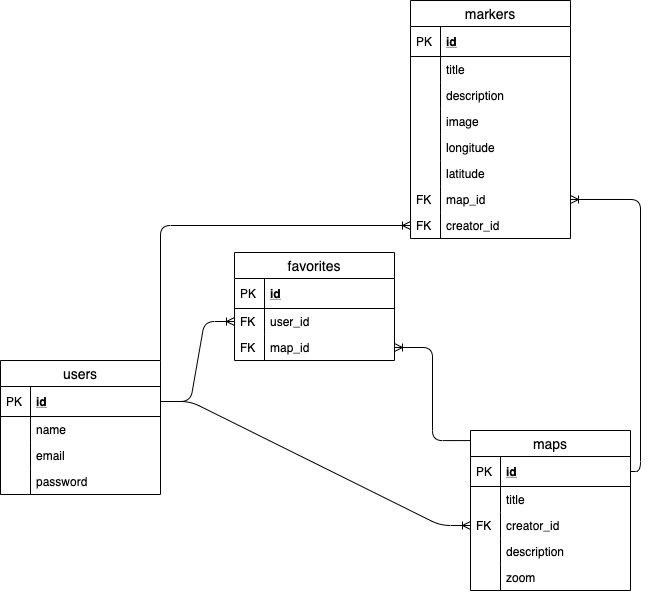

The diagram above was exported from draw.io. Its source (the exported page's mxGraphModel, read from the mxfile embedded in the PNG):
<mxGraphModel dx="1057" dy="1791" grid="1" gridSize="10" guides="1" tooltips="1" connect="1" arrows="1" fold="1" page="1" pageScale="1" pageWidth="827" pageHeight="1169" math="0" shadow="0">
  <root>
    <mxCell id="WIyWlLk6GJQsqaUBKTNV-0" />
    <mxCell id="WIyWlLk6GJQsqaUBKTNV-1" parent="WIyWlLk6GJQsqaUBKTNV-0" />
    <mxCell id="t-X7eIPyl2ZSLsVjJf6Q-107" value="" style="edgeStyle=entityRelationEdgeStyle;fontSize=12;html=1;endArrow=ERoneToMany;exitX=1;exitY=0.5;exitDx=0;exitDy=0;" edge="1" parent="WIyWlLk6GJQsqaUBKTNV-1" source="t-X7eIPyl2ZSLsVjJf6Q-19" target="t-X7eIPyl2ZSLsVjJf6Q-43">
      <mxGeometry width="100" height="100" relative="1" as="geometry">
        <mxPoint x="120" y="127" as="sourcePoint" />
        <mxPoint x="370" y="109" as="targetPoint" />
      </mxGeometry>
    </mxCell>
    <mxCell id="t-X7eIPyl2ZSLsVjJf6Q-108" value="" style="edgeStyle=entityRelationEdgeStyle;fontSize=12;html=1;endArrow=ERoneToMany;entryX=0;entryY=0.5;entryDx=0;entryDy=0;exitX=1;exitY=0.5;exitDx=0;exitDy=0;" edge="1" parent="WIyWlLk6GJQsqaUBKTNV-1" source="t-X7eIPyl2ZSLsVjJf6Q-19" target="t-X7eIPyl2ZSLsVjJf6Q-56">
      <mxGeometry width="100" height="100" relative="1" as="geometry">
        <mxPoint x="114" y="117" as="sourcePoint" />
        <mxPoint x="370" y="60" as="targetPoint" />
      </mxGeometry>
    </mxCell>
    <mxCell id="t-X7eIPyl2ZSLsVjJf6Q-110" value="" style="edgeStyle=orthogonalEdgeStyle;fontSize=12;html=1;endArrow=ERoneToMany;exitX=1;exitY=0.5;exitDx=0;exitDy=0;entryX=0;entryY=0.5;entryDx=0;entryDy=0;" edge="1" parent="WIyWlLk6GJQsqaUBKTNV-1" source="t-X7eIPyl2ZSLsVjJf6Q-19" target="t-X7eIPyl2ZSLsVjJf6Q-121">
      <mxGeometry width="100" height="100" relative="1" as="geometry">
        <mxPoint x="124" y="127" as="sourcePoint" />
        <mxPoint x="310" y="-110" as="targetPoint" />
        <Array as="points">
          <mxPoint x="180" y="-55" />
        </Array>
      </mxGeometry>
    </mxCell>
    <mxCell id="t-X7eIPyl2ZSLsVjJf6Q-112" value="" style="edgeStyle=orthogonalEdgeStyle;fontSize=12;html=1;endArrow=ERoneToMany;exitX=0;exitY=0.063;exitDx=0;exitDy=0;exitPerimeter=0;entryX=1;entryY=0.5;entryDx=0;entryDy=0;" edge="1" parent="WIyWlLk6GJQsqaUBKTNV-1" source="t-X7eIPyl2ZSLsVjJf6Q-51" target="t-X7eIPyl2ZSLsVjJf6Q-45">
      <mxGeometry width="100" height="100" relative="1" as="geometry">
        <mxPoint x="130" y="137" as="sourcePoint" />
        <mxPoint x="280" y="260" as="targetPoint" />
      </mxGeometry>
    </mxCell>
    <mxCell id="t-X7eIPyl2ZSLsVjJf6Q-120" value="" style="edgeStyle=orthogonalEdgeStyle;fontSize=12;html=1;endArrow=ERoneToMany;exitX=1;exitY=0.5;exitDx=0;exitDy=0;entryX=1;entryY=0.5;entryDx=0;entryDy=0;" edge="1" parent="WIyWlLk6GJQsqaUBKTNV-1" source="t-X7eIPyl2ZSLsVjJf6Q-52" target="t-X7eIPyl2ZSLsVjJf6Q-118">
      <mxGeometry width="100" height="100" relative="1" as="geometry">
        <mxPoint x="690" y="29" as="sourcePoint" />
        <mxPoint x="740" y="-190" as="targetPoint" />
      </mxGeometry>
    </mxCell>
    <mxCell id="t-X7eIPyl2ZSLsVjJf6Q-18" value="users" style="swimlane;fontStyle=0;childLayout=stackLayout;horizontal=1;startSize=26;horizontalStack=0;resizeParent=1;resizeParentMax=0;resizeLast=0;collapsible=1;marginBottom=0;align=center;fontSize=14;" vertex="1" parent="WIyWlLk6GJQsqaUBKTNV-1">
      <mxGeometry x="20" y="80" width="160" height="134" as="geometry" />
    </mxCell>
    <mxCell id="t-X7eIPyl2ZSLsVjJf6Q-19" value="id" style="shape=partialRectangle;top=0;left=0;right=0;bottom=1;align=left;verticalAlign=middle;fillColor=none;spacingLeft=34;spacingRight=4;overflow=hidden;rotatable=0;points=[[0,0.5],[1,0.5]];portConstraint=eastwest;dropTarget=0;fontStyle=5;fontSize=12;" vertex="1" parent="t-X7eIPyl2ZSLsVjJf6Q-18">
      <mxGeometry y="26" width="160" height="30" as="geometry" />
    </mxCell>
    <mxCell id="t-X7eIPyl2ZSLsVjJf6Q-20" value="PK" style="shape=partialRectangle;top=0;left=0;bottom=0;fillColor=none;align=left;verticalAlign=middle;spacingLeft=4;spacingRight=4;overflow=hidden;rotatable=0;points=[];portConstraint=eastwest;part=1;fontSize=12;" vertex="1" connectable="0" parent="t-X7eIPyl2ZSLsVjJf6Q-19">
      <mxGeometry width="30" height="30" as="geometry" />
    </mxCell>
    <mxCell id="t-X7eIPyl2ZSLsVjJf6Q-21" value="name" style="shape=partialRectangle;top=0;left=0;right=0;bottom=0;align=left;verticalAlign=top;fillColor=none;spacingLeft=34;spacingRight=4;overflow=hidden;rotatable=0;points=[[0,0.5],[1,0.5]];portConstraint=eastwest;dropTarget=0;fontSize=12;" vertex="1" parent="t-X7eIPyl2ZSLsVjJf6Q-18">
      <mxGeometry y="56" width="160" height="26" as="geometry" />
    </mxCell>
    <mxCell id="t-X7eIPyl2ZSLsVjJf6Q-22" value="" style="shape=partialRectangle;top=0;left=0;bottom=0;fillColor=none;align=left;verticalAlign=top;spacingLeft=4;spacingRight=4;overflow=hidden;rotatable=0;points=[];portConstraint=eastwest;part=1;fontSize=12;" vertex="1" connectable="0" parent="t-X7eIPyl2ZSLsVjJf6Q-21">
      <mxGeometry width="30" height="26" as="geometry" />
    </mxCell>
    <mxCell id="t-X7eIPyl2ZSLsVjJf6Q-23" value="email" style="shape=partialRectangle;top=0;left=0;right=0;bottom=0;align=left;verticalAlign=top;fillColor=none;spacingLeft=34;spacingRight=4;overflow=hidden;rotatable=0;points=[[0,0.5],[1,0.5]];portConstraint=eastwest;dropTarget=0;fontSize=12;" vertex="1" parent="t-X7eIPyl2ZSLsVjJf6Q-18">
      <mxGeometry y="82" width="160" height="26" as="geometry" />
    </mxCell>
    <mxCell id="t-X7eIPyl2ZSLsVjJf6Q-24" value="" style="shape=partialRectangle;top=0;left=0;bottom=0;fillColor=none;align=left;verticalAlign=top;spacingLeft=4;spacingRight=4;overflow=hidden;rotatable=0;points=[];portConstraint=eastwest;part=1;fontSize=12;" vertex="1" connectable="0" parent="t-X7eIPyl2ZSLsVjJf6Q-23">
      <mxGeometry width="30" height="26" as="geometry" />
    </mxCell>
    <mxCell id="t-X7eIPyl2ZSLsVjJf6Q-25" value="password" style="shape=partialRectangle;top=0;left=0;right=0;bottom=0;align=left;verticalAlign=top;fillColor=none;spacingLeft=34;spacingRight=4;overflow=hidden;rotatable=0;points=[[0,0.5],[1,0.5]];portConstraint=eastwest;dropTarget=0;fontSize=12;" vertex="1" parent="t-X7eIPyl2ZSLsVjJf6Q-18">
      <mxGeometry y="108" width="160" height="26" as="geometry" />
    </mxCell>
    <mxCell id="t-X7eIPyl2ZSLsVjJf6Q-26" value="" style="shape=partialRectangle;top=0;left=0;bottom=0;fillColor=none;align=left;verticalAlign=top;spacingLeft=4;spacingRight=4;overflow=hidden;rotatable=0;points=[];portConstraint=eastwest;part=1;fontSize=12;" vertex="1" connectable="0" parent="t-X7eIPyl2ZSLsVjJf6Q-25">
      <mxGeometry width="30" height="26" as="geometry" />
    </mxCell>
    <mxCell id="t-X7eIPyl2ZSLsVjJf6Q-51" value="maps" style="swimlane;fontStyle=0;childLayout=stackLayout;horizontal=1;startSize=26;horizontalStack=0;resizeParent=1;resizeParentMax=0;resizeLast=0;collapsible=1;marginBottom=0;align=center;fontSize=14;" vertex="1" parent="WIyWlLk6GJQsqaUBKTNV-1">
      <mxGeometry x="490" y="150" width="160" height="160" as="geometry" />
    </mxCell>
    <mxCell id="t-X7eIPyl2ZSLsVjJf6Q-52" value="id" style="shape=partialRectangle;top=0;left=0;right=0;bottom=1;align=left;verticalAlign=middle;fillColor=none;spacingLeft=34;spacingRight=4;overflow=hidden;rotatable=0;points=[[0,0.5],[1,0.5]];portConstraint=eastwest;dropTarget=0;fontStyle=5;fontSize=12;" vertex="1" parent="t-X7eIPyl2ZSLsVjJf6Q-51">
      <mxGeometry y="26" width="160" height="30" as="geometry" />
    </mxCell>
    <mxCell id="t-X7eIPyl2ZSLsVjJf6Q-53" value="PK" style="shape=partialRectangle;top=0;left=0;bottom=0;fillColor=none;align=left;verticalAlign=middle;spacingLeft=4;spacingRight=4;overflow=hidden;rotatable=0;points=[];portConstraint=eastwest;part=1;fontSize=12;" vertex="1" connectable="0" parent="t-X7eIPyl2ZSLsVjJf6Q-52">
      <mxGeometry width="30" height="30" as="geometry" />
    </mxCell>
    <mxCell id="t-X7eIPyl2ZSLsVjJf6Q-54" value="title&#10;" style="shape=partialRectangle;top=0;left=0;right=0;bottom=0;align=left;verticalAlign=top;fillColor=none;spacingLeft=34;spacingRight=4;overflow=hidden;rotatable=0;points=[[0,0.5],[1,0.5]];portConstraint=eastwest;dropTarget=0;fontSize=12;" vertex="1" parent="t-X7eIPyl2ZSLsVjJf6Q-51">
      <mxGeometry y="56" width="160" height="26" as="geometry" />
    </mxCell>
    <mxCell id="t-X7eIPyl2ZSLsVjJf6Q-55" value="" style="shape=partialRectangle;top=0;left=0;bottom=0;fillColor=none;align=left;verticalAlign=top;spacingLeft=4;spacingRight=4;overflow=hidden;rotatable=0;points=[];portConstraint=eastwest;part=1;fontSize=12;" vertex="1" connectable="0" parent="t-X7eIPyl2ZSLsVjJf6Q-54">
      <mxGeometry width="30" height="26" as="geometry" />
    </mxCell>
    <mxCell id="t-X7eIPyl2ZSLsVjJf6Q-56" value="creator_id" style="shape=partialRectangle;top=0;left=0;right=0;bottom=0;align=left;verticalAlign=top;fillColor=none;spacingLeft=34;spacingRight=4;overflow=hidden;rotatable=0;points=[[0,0.5],[1,0.5]];portConstraint=eastwest;dropTarget=0;fontSize=12;" vertex="1" parent="t-X7eIPyl2ZSLsVjJf6Q-51">
      <mxGeometry y="82" width="160" height="26" as="geometry" />
    </mxCell>
    <mxCell id="t-X7eIPyl2ZSLsVjJf6Q-57" value="FK" style="shape=partialRectangle;top=0;left=0;bottom=0;fillColor=none;align=left;verticalAlign=top;spacingLeft=4;spacingRight=4;overflow=hidden;rotatable=0;points=[];portConstraint=eastwest;part=1;fontSize=12;" vertex="1" connectable="0" parent="t-X7eIPyl2ZSLsVjJf6Q-56">
      <mxGeometry width="30" height="26" as="geometry" />
    </mxCell>
    <mxCell id="t-X7eIPyl2ZSLsVjJf6Q-99" value="description" style="shape=partialRectangle;top=0;left=0;right=0;bottom=0;align=left;verticalAlign=top;fillColor=none;spacingLeft=34;spacingRight=4;overflow=hidden;rotatable=0;points=[[0,0.5],[1,0.5]];portConstraint=eastwest;dropTarget=0;fontSize=12;" vertex="1" parent="t-X7eIPyl2ZSLsVjJf6Q-51">
      <mxGeometry y="108" width="160" height="26" as="geometry" />
    </mxCell>
    <mxCell id="t-X7eIPyl2ZSLsVjJf6Q-100" value="" style="shape=partialRectangle;top=0;left=0;bottom=0;fillColor=none;align=left;verticalAlign=top;spacingLeft=4;spacingRight=4;overflow=hidden;rotatable=0;points=[];portConstraint=eastwest;part=1;fontSize=12;" vertex="1" connectable="0" parent="t-X7eIPyl2ZSLsVjJf6Q-99">
      <mxGeometry width="30" height="26" as="geometry" />
    </mxCell>
    <mxCell id="t-X7eIPyl2ZSLsVjJf6Q-123" value="zoom&#10;" style="shape=partialRectangle;top=0;left=0;right=0;bottom=0;align=left;verticalAlign=top;fillColor=none;spacingLeft=34;spacingRight=4;overflow=hidden;rotatable=0;points=[[0,0.5],[1,0.5]];portConstraint=eastwest;dropTarget=0;fontSize=12;" vertex="1" parent="t-X7eIPyl2ZSLsVjJf6Q-51">
      <mxGeometry y="134" width="160" height="26" as="geometry" />
    </mxCell>
    <mxCell id="t-X7eIPyl2ZSLsVjJf6Q-124" value="" style="shape=partialRectangle;top=0;left=0;bottom=0;fillColor=none;align=left;verticalAlign=top;spacingLeft=4;spacingRight=4;overflow=hidden;rotatable=0;points=[];portConstraint=eastwest;part=1;fontSize=12;" vertex="1" connectable="0" parent="t-X7eIPyl2ZSLsVjJf6Q-123">
      <mxGeometry width="30" height="26" as="geometry" />
    </mxCell>
    <mxCell id="t-X7eIPyl2ZSLsVjJf6Q-40" value="favorites" style="swimlane;fontStyle=0;childLayout=stackLayout;horizontal=1;startSize=26;horizontalStack=0;resizeParent=1;resizeParentMax=0;resizeLast=0;collapsible=1;marginBottom=0;align=center;fontSize=14;" vertex="1" parent="WIyWlLk6GJQsqaUBKTNV-1">
      <mxGeometry x="254" y="-28" width="160" height="108" as="geometry" />
    </mxCell>
    <mxCell id="t-X7eIPyl2ZSLsVjJf6Q-41" value="id" style="shape=partialRectangle;top=0;left=0;right=0;bottom=1;align=left;verticalAlign=middle;fillColor=none;spacingLeft=34;spacingRight=4;overflow=hidden;rotatable=0;points=[[0,0.5],[1,0.5]];portConstraint=eastwest;dropTarget=0;fontStyle=5;fontSize=12;" vertex="1" parent="t-X7eIPyl2ZSLsVjJf6Q-40">
      <mxGeometry y="26" width="160" height="30" as="geometry" />
    </mxCell>
    <mxCell id="t-X7eIPyl2ZSLsVjJf6Q-42" value="PK" style="shape=partialRectangle;top=0;left=0;bottom=0;fillColor=none;align=left;verticalAlign=middle;spacingLeft=4;spacingRight=4;overflow=hidden;rotatable=0;points=[];portConstraint=eastwest;part=1;fontSize=12;" vertex="1" connectable="0" parent="t-X7eIPyl2ZSLsVjJf6Q-41">
      <mxGeometry width="30" height="30" as="geometry" />
    </mxCell>
    <mxCell id="t-X7eIPyl2ZSLsVjJf6Q-43" value="user_id" style="shape=partialRectangle;top=0;left=0;right=0;bottom=0;align=left;verticalAlign=top;fillColor=none;spacingLeft=34;spacingRight=4;overflow=hidden;rotatable=0;points=[[0,0.5],[1,0.5]];portConstraint=eastwest;dropTarget=0;fontSize=12;" vertex="1" parent="t-X7eIPyl2ZSLsVjJf6Q-40">
      <mxGeometry y="56" width="160" height="26" as="geometry" />
    </mxCell>
    <mxCell id="t-X7eIPyl2ZSLsVjJf6Q-44" value="FK" style="shape=partialRectangle;top=0;left=0;bottom=0;fillColor=none;align=left;verticalAlign=top;spacingLeft=4;spacingRight=4;overflow=hidden;rotatable=0;points=[];portConstraint=eastwest;part=1;fontSize=12;" vertex="1" connectable="0" parent="t-X7eIPyl2ZSLsVjJf6Q-43">
      <mxGeometry width="30" height="26" as="geometry" />
    </mxCell>
    <mxCell id="t-X7eIPyl2ZSLsVjJf6Q-45" value="map_id" style="shape=partialRectangle;top=0;left=0;right=0;bottom=0;align=left;verticalAlign=top;fillColor=none;spacingLeft=34;spacingRight=4;overflow=hidden;rotatable=0;points=[[0,0.5],[1,0.5]];portConstraint=eastwest;dropTarget=0;fontSize=12;" vertex="1" parent="t-X7eIPyl2ZSLsVjJf6Q-40">
      <mxGeometry y="82" width="160" height="26" as="geometry" />
    </mxCell>
    <mxCell id="t-X7eIPyl2ZSLsVjJf6Q-46" value="FK" style="shape=partialRectangle;top=0;left=0;bottom=0;fillColor=none;align=left;verticalAlign=top;spacingLeft=4;spacingRight=4;overflow=hidden;rotatable=0;points=[];portConstraint=eastwest;part=1;fontSize=12;" vertex="1" connectable="0" parent="t-X7eIPyl2ZSLsVjJf6Q-45">
      <mxGeometry width="30" height="26" as="geometry" />
    </mxCell>
    <mxCell id="t-X7eIPyl2ZSLsVjJf6Q-29" value="markers" style="swimlane;fontStyle=0;childLayout=stackLayout;horizontal=1;startSize=26;horizontalStack=0;resizeParent=1;resizeParentMax=0;resizeLast=0;collapsible=1;marginBottom=0;align=center;fontSize=14;" vertex="1" parent="WIyWlLk6GJQsqaUBKTNV-1">
      <mxGeometry x="430" y="-280" width="160" height="238" as="geometry" />
    </mxCell>
    <mxCell id="t-X7eIPyl2ZSLsVjJf6Q-30" value="id" style="shape=partialRectangle;top=0;left=0;right=0;bottom=1;align=left;verticalAlign=middle;fillColor=none;spacingLeft=34;spacingRight=4;overflow=hidden;rotatable=0;points=[[0,0.5],[1,0.5]];portConstraint=eastwest;dropTarget=0;fontStyle=5;fontSize=12;" vertex="1" parent="t-X7eIPyl2ZSLsVjJf6Q-29">
      <mxGeometry y="26" width="160" height="30" as="geometry" />
    </mxCell>
    <mxCell id="t-X7eIPyl2ZSLsVjJf6Q-31" value="PK" style="shape=partialRectangle;top=0;left=0;bottom=0;fillColor=none;align=left;verticalAlign=middle;spacingLeft=4;spacingRight=4;overflow=hidden;rotatable=0;points=[];portConstraint=eastwest;part=1;fontSize=12;" vertex="1" connectable="0" parent="t-X7eIPyl2ZSLsVjJf6Q-30">
      <mxGeometry width="30" height="30" as="geometry" />
    </mxCell>
    <mxCell id="t-X7eIPyl2ZSLsVjJf6Q-86" value="title" style="shape=partialRectangle;top=0;left=0;right=0;bottom=0;align=left;verticalAlign=top;fillColor=none;spacingLeft=34;spacingRight=4;overflow=hidden;rotatable=0;points=[[0,0.5],[1,0.5]];portConstraint=eastwest;dropTarget=0;fontSize=12;" vertex="1" parent="t-X7eIPyl2ZSLsVjJf6Q-29">
      <mxGeometry y="56" width="160" height="26" as="geometry" />
    </mxCell>
    <mxCell id="t-X7eIPyl2ZSLsVjJf6Q-87" value="" style="shape=partialRectangle;top=0;left=0;bottom=0;fillColor=none;align=left;verticalAlign=top;spacingLeft=4;spacingRight=4;overflow=hidden;rotatable=0;points=[];portConstraint=eastwest;part=1;fontSize=12;" vertex="1" connectable="0" parent="t-X7eIPyl2ZSLsVjJf6Q-86">
      <mxGeometry width="30" height="26" as="geometry" />
    </mxCell>
    <mxCell id="t-X7eIPyl2ZSLsVjJf6Q-34" value="description" style="shape=partialRectangle;top=0;left=0;right=0;bottom=0;align=left;verticalAlign=top;fillColor=none;spacingLeft=34;spacingRight=4;overflow=hidden;rotatable=0;points=[[0,0.5],[1,0.5]];portConstraint=eastwest;dropTarget=0;fontSize=12;" vertex="1" parent="t-X7eIPyl2ZSLsVjJf6Q-29">
      <mxGeometry y="82" width="160" height="26" as="geometry" />
    </mxCell>
    <mxCell id="t-X7eIPyl2ZSLsVjJf6Q-35" value="" style="shape=partialRectangle;top=0;left=0;bottom=0;fillColor=none;align=left;verticalAlign=top;spacingLeft=4;spacingRight=4;overflow=hidden;rotatable=0;points=[];portConstraint=eastwest;part=1;fontSize=12;" vertex="1" connectable="0" parent="t-X7eIPyl2ZSLsVjJf6Q-34">
      <mxGeometry width="30" height="26" as="geometry" />
    </mxCell>
    <mxCell id="t-X7eIPyl2ZSLsVjJf6Q-36" value="image" style="shape=partialRectangle;top=0;left=0;right=0;bottom=0;align=left;verticalAlign=top;fillColor=none;spacingLeft=34;spacingRight=4;overflow=hidden;rotatable=0;points=[[0,0.5],[1,0.5]];portConstraint=eastwest;dropTarget=0;fontSize=12;" vertex="1" parent="t-X7eIPyl2ZSLsVjJf6Q-29">
      <mxGeometry y="108" width="160" height="26" as="geometry" />
    </mxCell>
    <mxCell id="t-X7eIPyl2ZSLsVjJf6Q-37" value="" style="shape=partialRectangle;top=0;left=0;bottom=0;fillColor=none;align=left;verticalAlign=top;spacingLeft=4;spacingRight=4;overflow=hidden;rotatable=0;points=[];portConstraint=eastwest;part=1;fontSize=12;" vertex="1" connectable="0" parent="t-X7eIPyl2ZSLsVjJf6Q-36">
      <mxGeometry width="30" height="26" as="geometry" />
    </mxCell>
    <mxCell id="t-X7eIPyl2ZSLsVjJf6Q-91" value="longitude" style="shape=partialRectangle;top=0;left=0;right=0;bottom=0;align=left;verticalAlign=top;fillColor=none;spacingLeft=34;spacingRight=4;overflow=hidden;rotatable=0;points=[[0,0.5],[1,0.5]];portConstraint=eastwest;dropTarget=0;fontSize=12;" vertex="1" parent="t-X7eIPyl2ZSLsVjJf6Q-29">
      <mxGeometry y="134" width="160" height="26" as="geometry" />
    </mxCell>
    <mxCell id="t-X7eIPyl2ZSLsVjJf6Q-92" value="" style="shape=partialRectangle;top=0;left=0;bottom=0;fillColor=none;align=left;verticalAlign=top;spacingLeft=4;spacingRight=4;overflow=hidden;rotatable=0;points=[];portConstraint=eastwest;part=1;fontSize=12;" vertex="1" connectable="0" parent="t-X7eIPyl2ZSLsVjJf6Q-91">
      <mxGeometry width="30" height="26" as="geometry" />
    </mxCell>
    <mxCell id="t-X7eIPyl2ZSLsVjJf6Q-93" value="latitude" style="shape=partialRectangle;top=0;left=0;right=0;bottom=0;align=left;verticalAlign=top;fillColor=none;spacingLeft=34;spacingRight=4;overflow=hidden;rotatable=0;points=[[0,0.5],[1,0.5]];portConstraint=eastwest;dropTarget=0;fontSize=12;" vertex="1" parent="t-X7eIPyl2ZSLsVjJf6Q-29">
      <mxGeometry y="160" width="160" height="26" as="geometry" />
    </mxCell>
    <mxCell id="t-X7eIPyl2ZSLsVjJf6Q-94" value="" style="shape=partialRectangle;top=0;left=0;bottom=0;fillColor=none;align=left;verticalAlign=top;spacingLeft=4;spacingRight=4;overflow=hidden;rotatable=0;points=[];portConstraint=eastwest;part=1;fontSize=12;" vertex="1" connectable="0" parent="t-X7eIPyl2ZSLsVjJf6Q-93">
      <mxGeometry width="30" height="26" as="geometry" />
    </mxCell>
    <mxCell id="t-X7eIPyl2ZSLsVjJf6Q-118" value="map_id&#10;" style="shape=partialRectangle;top=0;left=0;right=0;bottom=0;align=left;verticalAlign=top;fillColor=none;spacingLeft=34;spacingRight=4;overflow=hidden;rotatable=0;points=[[0,0.5],[1,0.5]];portConstraint=eastwest;dropTarget=0;fontSize=12;" vertex="1" parent="t-X7eIPyl2ZSLsVjJf6Q-29">
      <mxGeometry y="186" width="160" height="26" as="geometry" />
    </mxCell>
    <mxCell id="t-X7eIPyl2ZSLsVjJf6Q-119" value="FK&#10;" style="shape=partialRectangle;top=0;left=0;bottom=0;fillColor=none;align=left;verticalAlign=top;spacingLeft=4;spacingRight=4;overflow=hidden;rotatable=0;points=[];portConstraint=eastwest;part=1;fontSize=12;" vertex="1" connectable="0" parent="t-X7eIPyl2ZSLsVjJf6Q-118">
      <mxGeometry width="30" height="26" as="geometry" />
    </mxCell>
    <mxCell id="t-X7eIPyl2ZSLsVjJf6Q-121" value="creator_id&#10;" style="shape=partialRectangle;top=0;left=0;right=0;bottom=0;align=left;verticalAlign=top;fillColor=none;spacingLeft=34;spacingRight=4;overflow=hidden;rotatable=0;points=[[0,0.5],[1,0.5]];portConstraint=eastwest;dropTarget=0;fontSize=12;" vertex="1" parent="t-X7eIPyl2ZSLsVjJf6Q-29">
      <mxGeometry y="212" width="160" height="26" as="geometry" />
    </mxCell>
    <mxCell id="t-X7eIPyl2ZSLsVjJf6Q-122" value="FK&#10;" style="shape=partialRectangle;top=0;left=0;bottom=0;fillColor=none;align=left;verticalAlign=top;spacingLeft=4;spacingRight=4;overflow=hidden;rotatable=0;points=[];portConstraint=eastwest;part=1;fontSize=12;" vertex="1" connectable="0" parent="t-X7eIPyl2ZSLsVjJf6Q-121">
      <mxGeometry width="30" height="26" as="geometry" />
    </mxCell>
  </root>
</mxGraphModel>